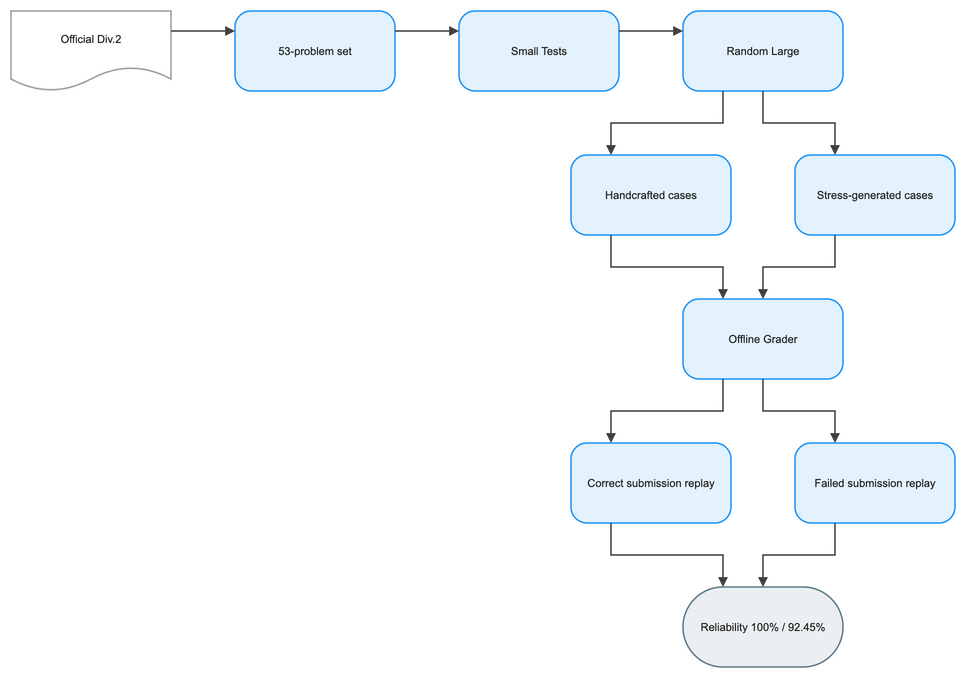

The diagram above was exported from draw.io. Its source (the exported page's mxGraphModel, read from the mxfile embedded in the PNG):
<mxGraphModel dx="1120" dy="720" grid="1" gridSize="8" guides="1" tooltips="1" connect="1" arrows="1" fold="1" page="1" pageScale="1" pageWidth="1008" pageHeight="760" math="1" background="#FFFFFF">
  <root>
    <mxCell id="0" />
    <mxCell id="1" parent="0" />
    <mxCell id="2" value="Official Div.2" style="shape=document;boundedLbl=1;html=1;whiteSpace=wrap;fillColor=#FFFFFF;strokeColor=#9E9E9E;strokeWidth=1.5;fontColor=#212121;fontSize=11;fontFamily=Arial, Helvetica, sans-serif;verticalAlign=middle;align=center" vertex="1" parent="1">
      <mxGeometry x="-16" y="24" width="160" height="80" as="geometry" />
    </mxCell>
    <mxCell id="3" value="53-problem set" style="rounded=1;arcSize=20;html=1;whiteSpace=wrap;fillColor=#E3F2FD;strokeColor=#2196F3;strokeWidth=1.5;fontColor=#212121;fontSize=11;fontFamily=Arial, Helvetica, sans-serif;verticalAlign=middle;align=center" vertex="1" parent="1">
      <mxGeometry x="208" y="24" width="160" height="80" as="geometry" />
    </mxCell>
    <mxCell id="4" value="Small Tests" style="rounded=1;arcSize=20;html=1;whiteSpace=wrap;fillColor=#E3F2FD;strokeColor=#2196F3;strokeWidth=1.5;fontColor=#212121;fontSize=11;fontFamily=Arial, Helvetica, sans-serif;verticalAlign=middle;align=center" vertex="1" parent="1">
      <mxGeometry x="432" y="24" width="160" height="80" as="geometry" />
    </mxCell>
    <mxCell id="5" value="Random Large" style="rounded=1;arcSize=20;html=1;whiteSpace=wrap;fillColor=#E3F2FD;strokeColor=#2196F3;strokeWidth=1.5;fontColor=#212121;fontSize=11;fontFamily=Arial, Helvetica, sans-serif;verticalAlign=middle;align=center" vertex="1" parent="1">
      <mxGeometry x="656" y="24" width="160" height="80" as="geometry" />
    </mxCell>
    <mxCell id="6" value="Handcrafted cases" style="rounded=1;arcSize=20;html=1;whiteSpace=wrap;fillColor=#E3F2FD;strokeColor=#2196F3;strokeWidth=1.5;fontColor=#212121;fontSize=11;fontFamily=Arial, Helvetica, sans-serif;verticalAlign=middle;align=center" vertex="1" parent="1">
      <mxGeometry x="544" y="168" width="160" height="80" as="geometry" />
    </mxCell>
    <mxCell id="7" value="Stress-generated cases" style="rounded=1;arcSize=20;html=1;whiteSpace=wrap;fillColor=#E3F2FD;strokeColor=#2196F3;strokeWidth=1.5;fontColor=#212121;fontSize=11;fontFamily=Arial, Helvetica, sans-serif;verticalAlign=middle;align=center" vertex="1" parent="1">
      <mxGeometry x="768" y="168" width="160" height="80" as="geometry" />
    </mxCell>
    <mxCell id="8" value="Offline Grader" style="rounded=1;arcSize=20;html=1;whiteSpace=wrap;fillColor=#E3F2FD;strokeColor=#2196F3;strokeWidth=1.5;fontColor=#212121;fontSize=11;fontFamily=Arial, Helvetica, sans-serif;verticalAlign=middle;align=center" vertex="1" parent="1">
      <mxGeometry x="656" y="312" width="160" height="80" as="geometry" />
    </mxCell>
    <mxCell id="9" value="Correct submission replay" style="rounded=1;arcSize=20;html=1;whiteSpace=wrap;fillColor=#E3F2FD;strokeColor=#2196F3;strokeWidth=1.5;fontColor=#212121;fontSize=11;fontFamily=Arial, Helvetica, sans-serif;verticalAlign=middle;align=center" vertex="1" parent="1">
      <mxGeometry x="544" y="456" width="160" height="80" as="geometry" />
    </mxCell>
    <mxCell id="10" value="Failed submission replay" style="rounded=1;arcSize=20;html=1;whiteSpace=wrap;fillColor=#E3F2FD;strokeColor=#2196F3;strokeWidth=1.5;fontColor=#212121;fontSize=11;fontFamily=Arial, Helvetica, sans-serif;verticalAlign=middle;align=center" vertex="1" parent="1">
      <mxGeometry x="768" y="456" width="160" height="80" as="geometry" />
    </mxCell>
    <mxCell id="11" value="Reliability 100% / 92.45%" style="rounded=1;arcSize=50;html=1;whiteSpace=wrap;fillColor=#ECEFF1;strokeColor=#607D8B;strokeWidth=1.5;fontColor=#212121;fontSize=11;fontFamily=Arial, Helvetica, sans-serif;verticalAlign=middle;align=center" vertex="1" parent="1">
      <mxGeometry x="656" y="600" width="160" height="80" as="geometry" />
    </mxCell>
    <mxCell id="12" value="" style="edgeStyle=orthogonalEdgeStyle;rounded=0;orthogonalLoop=1;jettySize=auto;html=1;strokeColor=#424242;strokeWidth=1.5;endArrow=block;endFill=1;exitX=1;exitY=0.25;exitDx=0;exitDy=0;entryX=0;entryY=0.25;entryDx=0;entryDy=0;jumpStyle=arc;jumpSize=8" edge="1" parent="1" source="2" target="3">
      <mxGeometry relative="1" as="geometry" />
    </mxCell>
    <mxCell id="13" value="" style="edgeStyle=orthogonalEdgeStyle;rounded=0;orthogonalLoop=1;jettySize=auto;html=1;strokeColor=#424242;strokeWidth=1.5;endArrow=block;endFill=1;exitX=1;exitY=0.25;exitDx=0;exitDy=0;entryX=0;entryY=0.25;entryDx=0;entryDy=0;jumpStyle=arc;jumpSize=8" edge="1" parent="1" source="3" target="4">
      <mxGeometry relative="1" as="geometry" />
    </mxCell>
    <mxCell id="14" value="" style="edgeStyle=orthogonalEdgeStyle;rounded=0;orthogonalLoop=1;jettySize=auto;html=1;strokeColor=#424242;strokeWidth=1.5;endArrow=block;endFill=1;exitX=1;exitY=0.25;exitDx=0;exitDy=0;entryX=0;entryY=0.25;entryDx=0;entryDy=0;jumpStyle=arc;jumpSize=8" edge="1" parent="1" source="4" target="5">
      <mxGeometry relative="1" as="geometry" />
    </mxCell>
    <mxCell id="15" value="" style="edgeStyle=orthogonalEdgeStyle;rounded=0;orthogonalLoop=1;jettySize=auto;html=1;strokeColor=#424242;strokeWidth=1.5;endArrow=block;endFill=1;exitX=0.25;exitY=1;exitDx=0;exitDy=0;entryX=0.25;entryY=0;entryDx=0;entryDy=0;jumpStyle=arc;jumpSize=8" edge="1" parent="1" source="5" target="6">
      <mxGeometry relative="1" as="geometry" />
    </mxCell>
    <mxCell id="16" value="" style="edgeStyle=orthogonalEdgeStyle;rounded=0;orthogonalLoop=1;jettySize=auto;html=1;strokeColor=#424242;strokeWidth=1.5;endArrow=block;endFill=1;exitX=0.5;exitY=1;exitDx=0;exitDy=0;entryX=0.25;entryY=0;entryDx=0;entryDy=0;jumpStyle=arc;jumpSize=8" edge="1" parent="1" source="5" target="7">
      <mxGeometry relative="1" as="geometry" />
    </mxCell>
    <mxCell id="17" value="" style="edgeStyle=orthogonalEdgeStyle;rounded=0;orthogonalLoop=1;jettySize=auto;html=1;strokeColor=#424242;strokeWidth=1.5;endArrow=block;endFill=1;exitX=0.25;exitY=1;exitDx=0;exitDy=0;entryX=0.25;entryY=0;entryDx=0;entryDy=0;jumpStyle=arc;jumpSize=8" edge="1" parent="1" source="6" target="8">
      <mxGeometry relative="1" as="geometry" />
    </mxCell>
    <mxCell id="18" value="" style="edgeStyle=orthogonalEdgeStyle;rounded=0;orthogonalLoop=1;jettySize=auto;html=1;strokeColor=#424242;strokeWidth=1.5;endArrow=block;endFill=1;exitX=0.25;exitY=1;exitDx=0;exitDy=0;entryX=0.5;entryY=0;entryDx=0;entryDy=0;jumpStyle=arc;jumpSize=8" edge="1" parent="1" source="7" target="8">
      <mxGeometry relative="1" as="geometry" />
    </mxCell>
    <mxCell id="19" value="" style="edgeStyle=orthogonalEdgeStyle;rounded=0;orthogonalLoop=1;jettySize=auto;html=1;strokeColor=#424242;strokeWidth=1.5;endArrow=block;endFill=1;exitX=0.25;exitY=1;exitDx=0;exitDy=0;entryX=0.25;entryY=0;entryDx=0;entryDy=0;jumpStyle=arc;jumpSize=8" edge="1" parent="1" source="8" target="9">
      <mxGeometry relative="1" as="geometry" />
    </mxCell>
    <mxCell id="20" value="" style="edgeStyle=orthogonalEdgeStyle;rounded=0;orthogonalLoop=1;jettySize=auto;html=1;strokeColor=#424242;strokeWidth=1.5;endArrow=block;endFill=1;exitX=0.5;exitY=1;exitDx=0;exitDy=0;entryX=0.25;entryY=0;entryDx=0;entryDy=0;jumpStyle=arc;jumpSize=8" edge="1" parent="1" source="8" target="10">
      <mxGeometry relative="1" as="geometry" />
    </mxCell>
    <mxCell id="21" value="" style="edgeStyle=orthogonalEdgeStyle;rounded=0;orthogonalLoop=1;jettySize=auto;html=1;strokeColor=#424242;strokeWidth=1.5;endArrow=block;endFill=1;exitX=0.25;exitY=1;exitDx=0;exitDy=0;entryX=0.25;entryY=0;entryDx=0;entryDy=0;jumpStyle=arc;jumpSize=8" edge="1" parent="1" source="9" target="11">
      <mxGeometry relative="1" as="geometry" />
    </mxCell>
    <mxCell id="22" value="" style="edgeStyle=orthogonalEdgeStyle;rounded=0;orthogonalLoop=1;jettySize=auto;html=1;strokeColor=#424242;strokeWidth=1.5;endArrow=block;endFill=1;exitX=0.25;exitY=1;exitDx=0;exitDy=0;entryX=0.5;entryY=0;entryDx=0;entryDy=0;jumpStyle=arc;jumpSize=8" edge="1" parent="1" source="10" target="11">
      <mxGeometry relative="1" as="geometry" />
    </mxCell>
  </root>
</mxGraphModel>